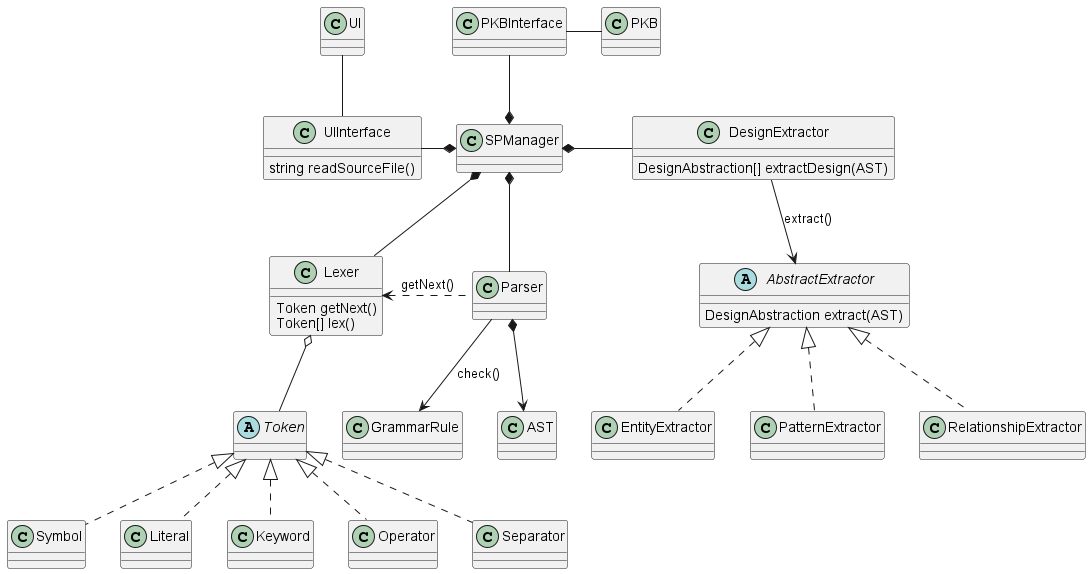

The diagram above was rendered by PlantUML. Its source (embedded in the PNG):
@startuml

class SPManager
class UI
class PKB

class UIInterface {
    string readSourceFile()
}

class Lexer {
    Token getNext()
    Token[] lex()
}

abstract class Token {
}
class Symbol
class Literal
class Keyword
class Operator
class Separator

class Parser
class GrammarRule

class AST

class DesignExtractor {
    DesignAbstraction[] extractDesign(AST)
}
abstract class AbstractExtractor {
    DesignAbstraction extract(AST)
}
class EntityExtractor {
}
class PatternExtractor {
}
class RelationshipExtractor {
}

class PKBInterface

SPManager *-left- UIInterface
SPManager *-up- PKBInterface
SPManager *-down- Lexer
SPManager *-down- Parser
SPManager *-right- DesignExtractor
PKBInterface -right- PKB
UIInterface -up- UI

Token <|.. Symbol
Token <|.. Literal
Token <|.. Keyword
Token <|.. Operator
Token <|.. Separator

Lexer o-- Token
Parser .left.> Lexer: getNext()
Parser -down-> GrammarRule : check()
Parser *-down-> AST

AbstractExtractor <|.. EntityExtractor
AbstractExtractor <|.. PatternExtractor
AbstractExtractor <|.. RelationshipExtractor

DesignExtractor --> AbstractExtractor : extract()

@enduml